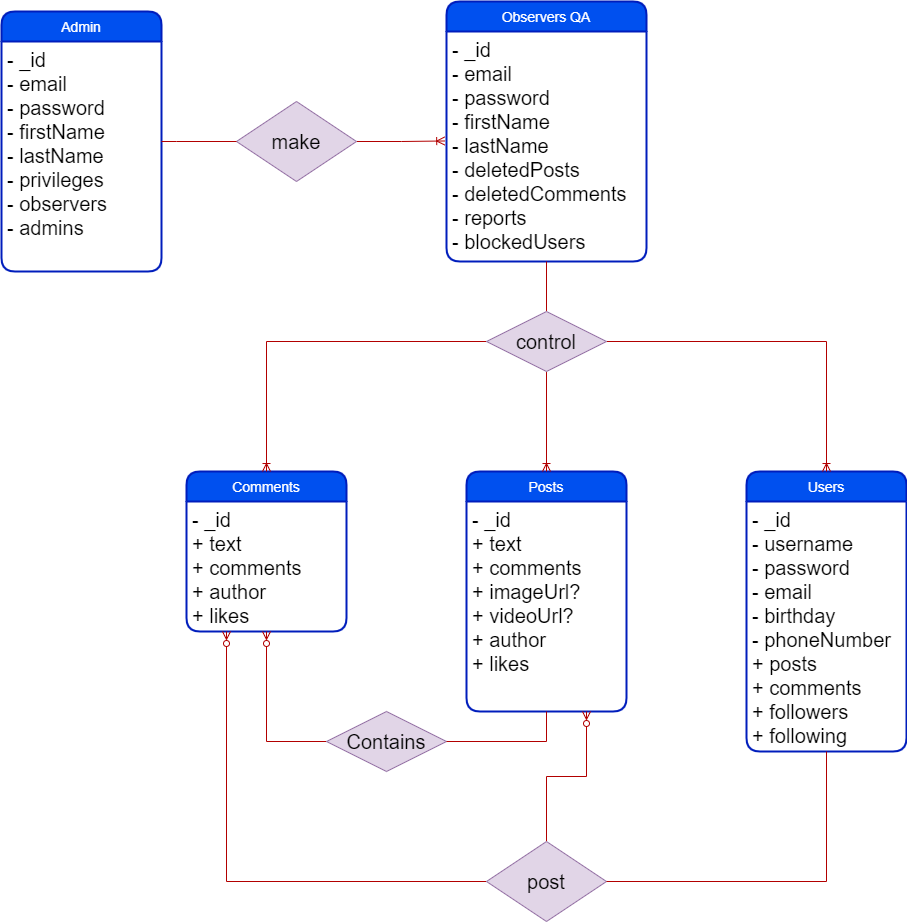

The diagram above was exported from draw.io. Its source (the exported page's mxGraphModel, read from the mxfile embedded in the PNG):
<mxGraphModel dx="2805" dy="1623" grid="1" gridSize="10" guides="1" tooltips="1" connect="1" arrows="1" fold="1" page="1" pageScale="1" pageWidth="850" pageHeight="1100" math="0" shadow="0" extFonts="Permanent Marker^https://fonts.googleapis.com/css?family=Permanent+Marker">
  <root>
    <mxCell id="0" />
    <mxCell id="1" parent="0" />
    <mxCell id="BwFS1UE2Ph6EUSadW_hF-6" value="Users" style="swimlane;childLayout=stackLayout;horizontal=1;startSize=30;horizontalStack=0;rounded=1;fontSize=14;fontStyle=0;strokeWidth=2;resizeParent=0;resizeLast=1;shadow=0;dashed=0;align=center;fillColor=#0050ef;fontColor=#ffffff;strokeColor=#001DBC;" parent="1" vertex="1">
      <mxGeometry x="335" y="550" width="160" height="280" as="geometry" />
    </mxCell>
    <mxCell id="BwFS1UE2Ph6EUSadW_hF-7" value="- _id&#10;- username&#10;- password&#10;- email&#10;- birthday&#10;- phoneNumber&#10;+ posts&#10;+ comments&#10;+ followers&#10;+ following" style="align=left;strokeColor=none;fillColor=none;spacingLeft=4;fontSize=20;verticalAlign=top;resizable=0;rotatable=0;part=1;" parent="BwFS1UE2Ph6EUSadW_hF-6" vertex="1">
      <mxGeometry y="30" width="160" height="250" as="geometry" />
    </mxCell>
    <mxCell id="BwFS1UE2Ph6EUSadW_hF-8" value="Posts" style="swimlane;childLayout=stackLayout;horizontal=1;startSize=30;horizontalStack=0;rounded=1;fontSize=14;fontStyle=0;strokeWidth=2;resizeParent=0;resizeLast=1;shadow=0;dashed=0;align=center;fillColor=#0050ef;fontColor=#ffffff;strokeColor=#001DBC;" parent="1" vertex="1">
      <mxGeometry x="55" y="550" width="160" height="240" as="geometry" />
    </mxCell>
    <mxCell id="BwFS1UE2Ph6EUSadW_hF-9" value="- _id&#10;+ text&#10;+ comments&#10;+ imageUrl?&#10;+ videoUrl?&#10;+ author&#10;+ likes" style="align=left;strokeColor=none;fillColor=none;spacingLeft=4;fontSize=20;verticalAlign=top;resizable=0;rotatable=0;part=1;" parent="BwFS1UE2Ph6EUSadW_hF-8" vertex="1">
      <mxGeometry y="30" width="160" height="210" as="geometry" />
    </mxCell>
    <mxCell id="BwFS1UE2Ph6EUSadW_hF-10" value="Comments" style="swimlane;childLayout=stackLayout;horizontal=1;startSize=30;horizontalStack=0;rounded=1;fontSize=14;fontStyle=0;strokeWidth=2;resizeParent=0;resizeLast=1;shadow=0;dashed=0;align=center;fillColor=#0050ef;fontColor=#ffffff;strokeColor=#001DBC;" parent="1" vertex="1">
      <mxGeometry x="-225" y="550" width="160" height="160" as="geometry" />
    </mxCell>
    <mxCell id="BwFS1UE2Ph6EUSadW_hF-11" value="- _id&#10;+ text&#10;+ comments&#10;+ author&#10;+ likes" style="align=left;strokeColor=none;fillColor=none;spacingLeft=4;fontSize=20;verticalAlign=top;resizable=0;rotatable=0;part=1;" parent="BwFS1UE2Ph6EUSadW_hF-10" vertex="1">
      <mxGeometry y="30" width="160" height="130" as="geometry" />
    </mxCell>
    <mxCell id="BwFS1UE2Ph6EUSadW_hF-12" value="Admin" style="swimlane;childLayout=stackLayout;horizontal=1;startSize=30;horizontalStack=0;rounded=1;fontSize=14;fontStyle=0;strokeWidth=2;resizeParent=0;resizeLast=1;shadow=0;dashed=0;align=center;fillColor=#0050ef;fontColor=#ffffff;strokeColor=#001DBC;" parent="1" vertex="1">
      <mxGeometry x="-410" y="90" width="160" height="260" as="geometry" />
    </mxCell>
    <mxCell id="BwFS1UE2Ph6EUSadW_hF-13" value="- _id&#10;- email&#10;- password&#10;- firstName&#10;- lastName&#10;- privileges&#10;- observers&#10;- admins" style="align=left;strokeColor=none;fillColor=none;spacingLeft=4;fontSize=20;verticalAlign=top;resizable=0;rotatable=0;part=1;" parent="BwFS1UE2Ph6EUSadW_hF-12" vertex="1">
      <mxGeometry y="30" width="160" height="230" as="geometry" />
    </mxCell>
    <mxCell id="BwFS1UE2Ph6EUSadW_hF-16" value="Observers QA" style="swimlane;childLayout=stackLayout;horizontal=1;startSize=30;horizontalStack=0;rounded=1;fontSize=14;fontStyle=0;strokeWidth=2;resizeParent=0;resizeLast=1;shadow=0;dashed=0;align=center;fillColor=#0050ef;fontColor=#ffffff;strokeColor=#001DBC;" parent="1" vertex="1">
      <mxGeometry x="35" y="80" width="200" height="260" as="geometry" />
    </mxCell>
    <mxCell id="BwFS1UE2Ph6EUSadW_hF-17" value="- _id&#10;- email&#10;- password&#10;- firstName&#10;- lastName&#10;- deletedPosts&#10;- deletedComments&#10;- reports&#10;- blockedUsers" style="align=left;strokeColor=none;fillColor=none;spacingLeft=4;fontSize=20;verticalAlign=top;resizable=0;rotatable=0;part=1;" parent="BwFS1UE2Ph6EUSadW_hF-16" vertex="1">
      <mxGeometry y="30" width="200" height="230" as="geometry" />
    </mxCell>
    <mxCell id="S22mCsUQBqmF1MJ844s6-15" style="edgeStyle=orthogonalEdgeStyle;rounded=0;orthogonalLoop=1;jettySize=auto;html=1;entryX=0.75;entryY=1;entryDx=0;entryDy=0;fontSize=20;endArrow=ERzeroToMany;endFill=0;fillColor=#e51400;strokeColor=#B20000;" edge="1" parent="1" source="BwFS1UE2Ph6EUSadW_hF-18" target="BwFS1UE2Ph6EUSadW_hF-9">
      <mxGeometry relative="1" as="geometry" />
    </mxCell>
    <mxCell id="S22mCsUQBqmF1MJ844s6-16" style="edgeStyle=orthogonalEdgeStyle;rounded=0;orthogonalLoop=1;jettySize=auto;html=1;entryX=0.25;entryY=1;entryDx=0;entryDy=0;fontSize=20;endArrow=ERzeroToMany;endFill=0;fillColor=#e51400;strokeColor=#B20000;" edge="1" parent="1" source="BwFS1UE2Ph6EUSadW_hF-18" target="BwFS1UE2Ph6EUSadW_hF-11">
      <mxGeometry relative="1" as="geometry" />
    </mxCell>
    <mxCell id="BwFS1UE2Ph6EUSadW_hF-18" value="post" style="shape=rhombus;perimeter=rhombusPerimeter;whiteSpace=wrap;html=1;align=center;fontSize=20;fillColor=#e1d5e7;strokeColor=#9673a6;" parent="1" vertex="1">
      <mxGeometry x="75" y="920" width="120" height="80" as="geometry" />
    </mxCell>
    <mxCell id="BwFS1UE2Ph6EUSadW_hF-40" style="edgeStyle=orthogonalEdgeStyle;rounded=0;orthogonalLoop=1;jettySize=auto;html=1;entryX=-0.009;entryY=0.476;entryDx=0;entryDy=0;entryPerimeter=0;fontSize=20;endArrow=ERoneToMany;endFill=0;fillColor=#e51400;strokeColor=#B20000;" parent="1" source="BwFS1UE2Ph6EUSadW_hF-24" target="BwFS1UE2Ph6EUSadW_hF-17" edge="1">
      <mxGeometry relative="1" as="geometry" />
    </mxCell>
    <mxCell id="BwFS1UE2Ph6EUSadW_hF-24" value="make" style="shape=rhombus;perimeter=rhombusPerimeter;whiteSpace=wrap;html=1;align=center;fontSize=20;fillColor=#e1d5e7;strokeColor=#9673a6;" parent="1" vertex="1">
      <mxGeometry x="-175" y="180" width="120" height="80" as="geometry" />
    </mxCell>
    <mxCell id="S22mCsUQBqmF1MJ844s6-13" style="edgeStyle=orthogonalEdgeStyle;rounded=0;orthogonalLoop=1;jettySize=auto;html=1;fontSize=20;endArrow=ERzeroToMany;endFill=0;entryX=0.5;entryY=1;entryDx=0;entryDy=0;exitX=0;exitY=0.5;exitDx=0;exitDy=0;fillColor=#e51400;strokeColor=#B20000;" edge="1" parent="1" source="BwFS1UE2Ph6EUSadW_hF-28" target="BwFS1UE2Ph6EUSadW_hF-11">
      <mxGeometry relative="1" as="geometry">
        <mxPoint x="-165" y="740" as="targetPoint" />
      </mxGeometry>
    </mxCell>
    <mxCell id="BwFS1UE2Ph6EUSadW_hF-28" value="Contains" style="shape=rhombus;perimeter=rhombusPerimeter;whiteSpace=wrap;html=1;align=center;fontSize=20;fillColor=#e1d5e7;strokeColor=#9673a6;" parent="1" vertex="1">
      <mxGeometry x="-85" y="790" width="120" height="60" as="geometry" />
    </mxCell>
    <mxCell id="BwFS1UE2Ph6EUSadW_hF-29" style="edgeStyle=orthogonalEdgeStyle;rounded=0;orthogonalLoop=1;jettySize=auto;html=1;entryX=1;entryY=0.5;entryDx=0;entryDy=0;fontSize=20;endArrow=none;endFill=0;fillColor=#e51400;strokeColor=#B20000;exitX=0.5;exitY=1;exitDx=0;exitDy=0;" parent="1" source="BwFS1UE2Ph6EUSadW_hF-9" target="BwFS1UE2Ph6EUSadW_hF-28" edge="1">
      <mxGeometry relative="1" as="geometry" />
    </mxCell>
    <mxCell id="BwFS1UE2Ph6EUSadW_hF-36" style="edgeStyle=orthogonalEdgeStyle;rounded=0;orthogonalLoop=1;jettySize=auto;html=1;entryX=0.5;entryY=1;entryDx=0;entryDy=0;fontSize=20;endArrow=none;endFill=0;fillColor=#e51400;strokeColor=#B20000;" parent="1" source="BwFS1UE2Ph6EUSadW_hF-35" target="BwFS1UE2Ph6EUSadW_hF-17" edge="1">
      <mxGeometry relative="1" as="geometry" />
    </mxCell>
    <mxCell id="S22mCsUQBqmF1MJ844s6-10" style="edgeStyle=orthogonalEdgeStyle;rounded=0;orthogonalLoop=1;jettySize=auto;html=1;entryX=0.5;entryY=0;entryDx=0;entryDy=0;fontSize=20;endArrow=ERoneToMany;endFill=0;fillColor=#e51400;strokeColor=#B20000;" edge="1" parent="1" source="BwFS1UE2Ph6EUSadW_hF-35" target="BwFS1UE2Ph6EUSadW_hF-10">
      <mxGeometry relative="1" as="geometry" />
    </mxCell>
    <mxCell id="S22mCsUQBqmF1MJ844s6-11" style="edgeStyle=orthogonalEdgeStyle;rounded=0;orthogonalLoop=1;jettySize=auto;html=1;entryX=0.5;entryY=0;entryDx=0;entryDy=0;fontSize=20;endArrow=ERoneToMany;endFill=0;fillColor=#e51400;strokeColor=#B20000;" edge="1" parent="1" source="BwFS1UE2Ph6EUSadW_hF-35" target="BwFS1UE2Ph6EUSadW_hF-8">
      <mxGeometry relative="1" as="geometry" />
    </mxCell>
    <mxCell id="S22mCsUQBqmF1MJ844s6-12" style="edgeStyle=orthogonalEdgeStyle;rounded=0;orthogonalLoop=1;jettySize=auto;html=1;entryX=0.5;entryY=0;entryDx=0;entryDy=0;fontSize=20;endArrow=ERoneToMany;endFill=0;fillColor=#e51400;strokeColor=#B20000;" edge="1" parent="1" source="BwFS1UE2Ph6EUSadW_hF-35" target="BwFS1UE2Ph6EUSadW_hF-6">
      <mxGeometry relative="1" as="geometry" />
    </mxCell>
    <mxCell id="BwFS1UE2Ph6EUSadW_hF-35" value="control" style="shape=rhombus;perimeter=rhombusPerimeter;whiteSpace=wrap;html=1;align=center;fontSize=20;fillColor=#e1d5e7;strokeColor=#9673a6;" parent="1" vertex="1">
      <mxGeometry x="75" y="390" width="120" height="60" as="geometry" />
    </mxCell>
    <mxCell id="BwFS1UE2Ph6EUSadW_hF-38" style="edgeStyle=orthogonalEdgeStyle;rounded=0;orthogonalLoop=1;jettySize=auto;html=1;entryX=0;entryY=0.5;entryDx=0;entryDy=0;fontSize=20;endArrow=none;endFill=0;fillColor=#e51400;strokeColor=#B20000;" parent="1" source="BwFS1UE2Ph6EUSadW_hF-13" target="BwFS1UE2Ph6EUSadW_hF-24" edge="1">
      <mxGeometry relative="1" as="geometry">
        <Array as="points">
          <mxPoint x="-235" y="220" />
          <mxPoint x="-235" y="220" />
        </Array>
      </mxGeometry>
    </mxCell>
    <mxCell id="S22mCsUQBqmF1MJ844s6-14" style="edgeStyle=orthogonalEdgeStyle;rounded=0;orthogonalLoop=1;jettySize=auto;html=1;entryX=1;entryY=0.5;entryDx=0;entryDy=0;fontSize=20;endArrow=none;endFill=0;exitX=0.5;exitY=1;exitDx=0;exitDy=0;fillColor=#e51400;strokeColor=#B20000;" edge="1" parent="1" source="BwFS1UE2Ph6EUSadW_hF-7" target="BwFS1UE2Ph6EUSadW_hF-18">
      <mxGeometry relative="1" as="geometry" />
    </mxCell>
  </root>
</mxGraphModel>